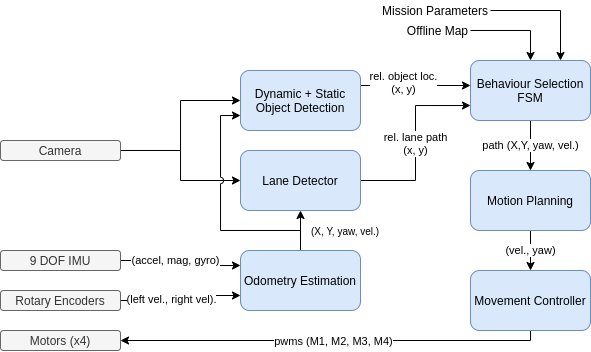

The diagram above was exported from draw.io. Its source (the exported page's mxGraphModel, read from the mxfile embedded in the PNG):
<mxGraphModel dx="1831" dy="588" grid="1" gridSize="10" guides="1" tooltips="1" connect="1" arrows="1" fold="1" page="1" pageScale="1" pageWidth="850" pageHeight="1100" math="0" shadow="0">
  <root>
    <mxCell id="0" />
    <mxCell id="1" parent="0" />
    <mxCell id="2" style="edgeStyle=orthogonalEdgeStyle;rounded=0;orthogonalLoop=1;jettySize=auto;html=1;entryX=0;entryY=0.25;entryDx=0;entryDy=0;" edge="1" source="4" target="15" parent="1">
      <mxGeometry relative="1" as="geometry" />
    </mxCell>
    <mxCell id="3" value="(accel, mag, gyro)" style="edgeLabel;html=1;align=center;verticalAlign=middle;resizable=0;points=[];" vertex="1" connectable="0" parent="2">
      <mxGeometry x="-0.009" y="-21" relative="1" as="geometry">
        <mxPoint x="16" y="-2.24" as="offset" />
      </mxGeometry>
    </mxCell>
    <mxCell id="4" value="9 DOF IMU" style="rounded=1;whiteSpace=wrap;html=1;fillColor=#f5f5f5;strokeColor=#666666;fontColor=#333333;" vertex="1" parent="1">
      <mxGeometry x="-20" y="380" width="120" height="20" as="geometry" />
    </mxCell>
    <mxCell id="5" style="edgeStyle=orthogonalEdgeStyle;rounded=0;orthogonalLoop=1;jettySize=auto;html=1;exitX=1;exitY=0.5;exitDx=0;exitDy=0;entryX=0;entryY=0.5;entryDx=0;entryDy=0;" edge="1" source="7" target="20" parent="1">
      <mxGeometry relative="1" as="geometry" />
    </mxCell>
    <mxCell id="6" style="edgeStyle=orthogonalEdgeStyle;rounded=0;orthogonalLoop=1;jettySize=auto;html=1;exitX=1;exitY=0.5;exitDx=0;exitDy=0;entryX=0;entryY=0.5;entryDx=0;entryDy=0;" edge="1" source="7" target="22" parent="1">
      <mxGeometry relative="1" as="geometry" />
    </mxCell>
    <mxCell id="7" value="Camera" style="rounded=1;whiteSpace=wrap;html=1;fillColor=#f5f5f5;strokeColor=#666666;fontColor=#333333;" vertex="1" parent="1">
      <mxGeometry x="-20" y="270" width="120" height="20" as="geometry" />
    </mxCell>
    <mxCell id="8" style="edgeStyle=orthogonalEdgeStyle;rounded=0;orthogonalLoop=1;jettySize=auto;html=1;exitX=1;exitY=0.5;exitDx=0;exitDy=0;entryX=0;entryY=0.75;entryDx=0;entryDy=0;" edge="1" source="10" target="15" parent="1">
      <mxGeometry relative="1" as="geometry" />
    </mxCell>
    <mxCell id="9" value="(left vel., right vel)." style="edgeLabel;html=1;align=center;verticalAlign=middle;resizable=0;points=[];" vertex="1" connectable="0" parent="8">
      <mxGeometry x="-0.1896" y="1" relative="1" as="geometry">
        <mxPoint as="offset" />
      </mxGeometry>
    </mxCell>
    <mxCell id="10" value="Rotary Encoders" style="rounded=1;whiteSpace=wrap;html=1;fillColor=#f5f5f5;strokeColor=#666666;fontColor=#333333;" vertex="1" parent="1">
      <mxGeometry x="-20" y="420" width="120" height="20" as="geometry" />
    </mxCell>
    <mxCell id="11" value="path (X,Y, yaw, vel.)" style="edgeStyle=orthogonalEdgeStyle;rounded=0;jumpStyle=arc;orthogonalLoop=1;jettySize=auto;html=1;exitX=0.5;exitY=1;exitDx=0;exitDy=0;entryX=0.5;entryY=0;entryDx=0;entryDy=0;" edge="1" source="12" target="17" parent="1">
      <mxGeometry relative="1" as="geometry" />
    </mxCell>
    <mxCell id="12" value="Behaviour Selection FSM" style="rounded=1;whiteSpace=wrap;html=1;fillColor=#dae8fc;strokeColor=#6c8ebf;" vertex="1" parent="1">
      <mxGeometry x="450" y="190" width="120" height="60" as="geometry" />
    </mxCell>
    <mxCell id="13" style="edgeStyle=orthogonalEdgeStyle;rounded=0;orthogonalLoop=1;jettySize=auto;html=1;entryX=0.5;entryY=1;entryDx=0;entryDy=0;" edge="1" source="15" target="22" parent="1">
      <mxGeometry relative="1" as="geometry" />
    </mxCell>
    <mxCell id="14" style="edgeStyle=orthogonalEdgeStyle;rounded=0;orthogonalLoop=1;jettySize=auto;html=1;exitX=0.5;exitY=0;exitDx=0;exitDy=0;entryX=0;entryY=0.75;entryDx=0;entryDy=0;jumpStyle=arc;" edge="1" source="15" target="20" parent="1">
      <mxGeometry relative="1" as="geometry">
        <Array as="points">
          <mxPoint x="280" y="360" />
          <mxPoint x="200" y="360" />
          <mxPoint x="200" y="245" />
        </Array>
      </mxGeometry>
    </mxCell>
    <mxCell id="15" value="Odometry Estimation" style="rounded=1;whiteSpace=wrap;html=1;fillColor=#dae8fc;strokeColor=#6c8ebf;" vertex="1" parent="1">
      <mxGeometry x="220" y="380" width="120" height="60" as="geometry" />
    </mxCell>
    <mxCell id="16" value="(vel., yaw)" style="edgeStyle=orthogonalEdgeStyle;rounded=0;jumpStyle=arc;orthogonalLoop=1;jettySize=auto;html=1;entryX=0.5;entryY=0;entryDx=0;entryDy=0;" edge="1" source="17" target="25" parent="1">
      <mxGeometry relative="1" as="geometry" />
    </mxCell>
    <mxCell id="17" value="Motion Planning" style="rounded=1;whiteSpace=wrap;html=1;fillColor=#dae8fc;strokeColor=#6c8ebf;" vertex="1" parent="1">
      <mxGeometry x="450" y="300" width="120" height="60" as="geometry" />
    </mxCell>
    <mxCell id="18" style="edgeStyle=orthogonalEdgeStyle;rounded=0;jumpStyle=arc;orthogonalLoop=1;jettySize=auto;html=1;exitX=1;exitY=0.25;exitDx=0;exitDy=0;" edge="1" source="20" parent="1">
      <mxGeometry relative="1" as="geometry">
        <mxPoint x="450" y="215" as="targetPoint" />
        <Array as="points">
          <mxPoint x="450" y="215" />
        </Array>
      </mxGeometry>
    </mxCell>
    <mxCell id="19" value="rel. object loc.&lt;br&gt;(x, y)" style="edgeLabel;html=1;align=center;verticalAlign=middle;resizable=0;points=[];" vertex="1" connectable="0" parent="18">
      <mxGeometry x="1" y="67" relative="1" as="geometry">
        <mxPoint x="-20" y="-51" as="offset" />
      </mxGeometry>
    </mxCell>
    <mxCell id="20" value="Dynamic + Static&lt;br&gt;Object Detection" style="rounded=1;whiteSpace=wrap;html=1;fillColor=#dae8fc;strokeColor=#6c8ebf;" vertex="1" parent="1">
      <mxGeometry x="220" y="200" width="120" height="60" as="geometry" />
    </mxCell>
    <mxCell id="21" value="rel. lane path&lt;br&gt;(x, y)" style="edgeStyle=orthogonalEdgeStyle;rounded=0;jumpStyle=arc;orthogonalLoop=1;jettySize=auto;html=1;entryX=0;entryY=0.75;entryDx=0;entryDy=0;" edge="1" source="22" target="12" parent="1">
      <mxGeometry relative="1" as="geometry">
        <mxPoint x="400" y="220" as="targetPoint" />
      </mxGeometry>
    </mxCell>
    <mxCell id="22" value="Lane Detector" style="rounded=1;whiteSpace=wrap;html=1;fillColor=#dae8fc;strokeColor=#6c8ebf;" vertex="1" parent="1">
      <mxGeometry x="220" y="280" width="120" height="60" as="geometry" />
    </mxCell>
    <mxCell id="23" style="edgeStyle=orthogonalEdgeStyle;rounded=0;jumpStyle=arc;orthogonalLoop=1;jettySize=auto;html=1;entryX=1;entryY=0.5;entryDx=0;entryDy=0;" edge="1" source="25" target="26" parent="1">
      <mxGeometry relative="1" as="geometry">
        <Array as="points">
          <mxPoint x="510" y="470" />
        </Array>
      </mxGeometry>
    </mxCell>
    <mxCell id="24" value="pwms (M1, M2, M3, M4)" style="edgeLabel;html=1;align=center;verticalAlign=middle;resizable=0;points=[];" vertex="1" connectable="0" parent="23">
      <mxGeometry x="-0.0144" y="1" relative="1" as="geometry">
        <mxPoint as="offset" />
      </mxGeometry>
    </mxCell>
    <mxCell id="25" value="Movement Controller" style="rounded=1;whiteSpace=wrap;html=1;fillColor=#dae8fc;strokeColor=#6c8ebf;" vertex="1" parent="1">
      <mxGeometry x="450" y="400" width="120" height="60" as="geometry" />
    </mxCell>
    <mxCell id="26" value="Motors (x4)" style="rounded=1;whiteSpace=wrap;html=1;fillColor=#f5f5f5;strokeColor=#666666;fontColor=#333333;" vertex="1" parent="1">
      <mxGeometry x="-20" y="460" width="120" height="20" as="geometry" />
    </mxCell>
    <mxCell id="27" style="edgeStyle=orthogonalEdgeStyle;rounded=0;jumpStyle=arc;orthogonalLoop=1;jettySize=auto;html=1;exitX=1;exitY=0.5;exitDx=0;exitDy=0;entryX=0.5;entryY=0;entryDx=0;entryDy=0;" edge="1" source="28" target="12" parent="1">
      <mxGeometry relative="1" as="geometry" />
    </mxCell>
    <mxCell id="28" value="Offline Map" style="text;html=1;strokeColor=none;fillColor=none;align=right;verticalAlign=middle;whiteSpace=wrap;rounded=0;" vertex="1" parent="1">
      <mxGeometry x="330" y="150" width="120" height="20" as="geometry" />
    </mxCell>
    <mxCell id="29" style="edgeStyle=orthogonalEdgeStyle;rounded=0;jumpStyle=arc;orthogonalLoop=1;jettySize=auto;html=1;exitX=1;exitY=0.5;exitDx=0;exitDy=0;entryX=0.75;entryY=0;entryDx=0;entryDy=0;" edge="1" source="30" target="12" parent="1">
      <mxGeometry relative="1" as="geometry" />
    </mxCell>
    <mxCell id="30" value="Mission Parameters" style="text;html=1;strokeColor=none;fillColor=none;align=right;verticalAlign=middle;whiteSpace=wrap;rounded=0;" vertex="1" parent="1">
      <mxGeometry x="350" y="130" width="120" height="20" as="geometry" />
    </mxCell>
    <mxCell id="31" value="&lt;font style=&quot;font-size: 10px&quot;&gt;(X, Y, yaw, vel.)&lt;/font&gt;" style="text;html=1;strokeColor=none;fillColor=none;align=center;verticalAlign=middle;whiteSpace=wrap;rounded=0;" vertex="1" parent="1">
      <mxGeometry x="270" y="350" width="110" height="20" as="geometry" />
    </mxCell>
  </root>
</mxGraphModel>